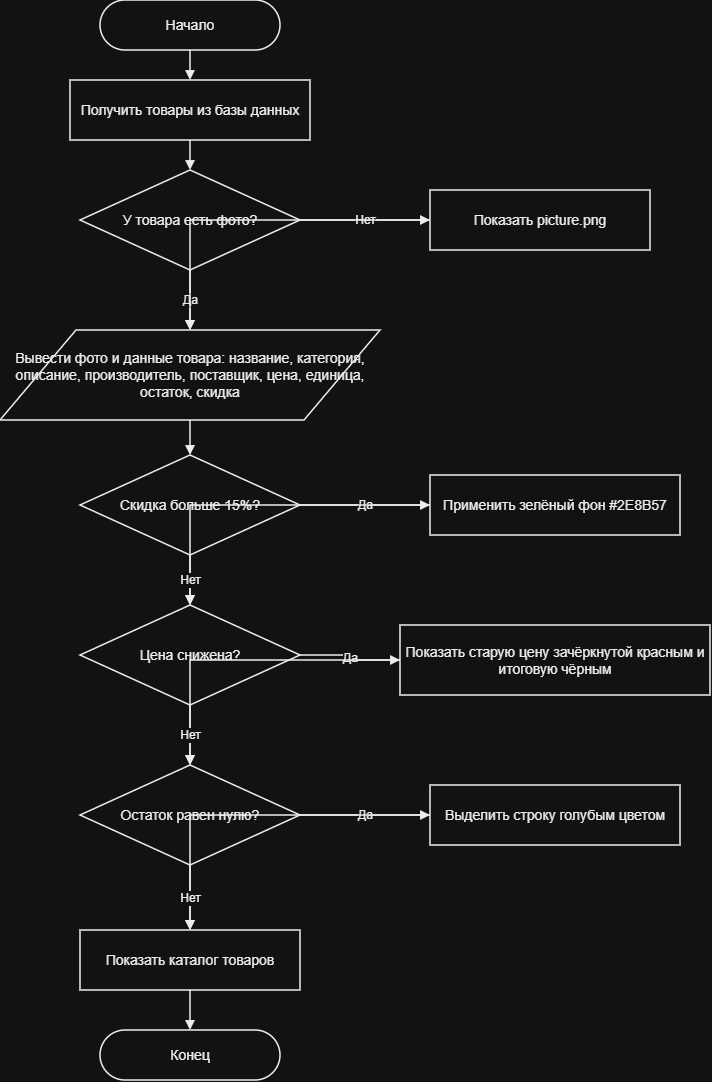

The diagram above was exported from draw.io. Its source (the exported page's mxGraphModel, read from the mxfile embedded in the PNG):
<mxGraphModel dx="923" dy="1123" grid="1" gridSize="10" guides="1" tooltips="1" connect="1" arrows="1" fold="1" page="1" pageScale="1" pageWidth="1200" pageHeight="1900" math="0" shadow="0">
  <root>
    <mxCell id="0" />
    <mxCell id="1" parent="0" />
    <mxCell id="s" parent="1" style="whiteSpace=wrap;html=1;strokeColor=#000000;fillColor=#FFFFFF;fontColor=#000000;fontSize=14;strokeWidth=1.5;align=center;verticalAlign=middle;rounded=1;arcSize=50;" value="Начало" vertex="1">
      <mxGeometry height="50" width="180" x="420" y="20" as="geometry" />
    </mxCell>
    <mxCell id="get" parent="1" style="whiteSpace=wrap;html=1;strokeColor=#000000;fillColor=#FFFFFF;fontColor=#000000;fontSize=14;strokeWidth=1.5;align=center;verticalAlign=middle;rounded=0;" value="Получить товары из базы данных" vertex="1">
      <mxGeometry height="60" width="240" x="390" y="100" as="geometry" />
    </mxCell>
    <mxCell id="photo" parent="1" style="whiteSpace=wrap;html=1;strokeColor=#000000;fillColor=#FFFFFF;fontColor=#000000;fontSize=14;strokeWidth=1.5;align=center;verticalAlign=middle;rhombus;" value="У товара есть фото?" vertex="1">
      <mxGeometry height="100" width="220" x="400" y="190" as="geometry" />
    </mxCell>
    <mxCell id="placeholder" parent="1" style="whiteSpace=wrap;html=1;strokeColor=#000000;fillColor=#FFFFFF;fontColor=#000000;fontSize=14;strokeWidth=1.5;align=center;verticalAlign=middle;rounded=0;" value="Показать picture.png" vertex="1">
      <mxGeometry height="60" width="220" x="750" y="210" as="geometry" />
    </mxCell>
    <mxCell id="fields" parent="1" style="whiteSpace=wrap;html=1;strokeColor=#000000;fillColor=#FFFFFF;fontColor=#000000;fontSize=14;strokeWidth=1.5;align=center;verticalAlign=middle;shape=parallelogram;perimeter=parallelogramPerimeter;" value="Вывести фото и данные товара: название, категория, описание, производитель, поставщик, цена, единица, остаток, скидка" vertex="1">
      <mxGeometry height="90" width="380" x="320" y="350" as="geometry" />
    </mxCell>
    <mxCell id="discount" parent="1" style="whiteSpace=wrap;html=1;strokeColor=#000000;fillColor=#FFFFFF;fontColor=#000000;fontSize=14;strokeWidth=1.5;align=center;verticalAlign=middle;rhombus;" value="Скидка больше 15%?" vertex="1">
      <mxGeometry height="100" width="220" x="400" y="475" as="geometry" />
    </mxCell>
    <mxCell id="green" parent="1" style="whiteSpace=wrap;html=1;strokeColor=#000000;fillColor=#FFFFFF;fontColor=#000000;fontSize=14;strokeWidth=1.5;align=center;verticalAlign=middle;rounded=0;" value="Применить зелёный фон #2E8B57" vertex="1">
      <mxGeometry height="60" width="250" x="750" y="495" as="geometry" />
    </mxCell>
    <mxCell id="price" parent="1" style="whiteSpace=wrap;html=1;strokeColor=#000000;fillColor=#FFFFFF;fontColor=#000000;fontSize=14;strokeWidth=1.5;align=center;verticalAlign=middle;rhombus;" value="Цена снижена?" vertex="1">
      <mxGeometry height="100" width="220" x="400" y="625" as="geometry" />
    </mxCell>
    <mxCell id="oldnew" parent="1" style="whiteSpace=wrap;html=1;strokeColor=#000000;fillColor=#FFFFFF;fontColor=#000000;fontSize=14;strokeWidth=1.5;align=center;verticalAlign=middle;rounded=0;" value="Показать старую цену зачёркнутой красным и итоговую чёрным" vertex="1">
      <mxGeometry height="70" width="310" x="720" y="645" as="geometry" />
    </mxCell>
    <mxCell id="stock" parent="1" style="whiteSpace=wrap;html=1;strokeColor=#000000;fillColor=#FFFFFF;fontColor=#000000;fontSize=14;strokeWidth=1.5;align=center;verticalAlign=middle;rhombus;" value="Остаток равен нулю?" vertex="1">
      <mxGeometry height="100" width="220" x="400" y="785" as="geometry" />
    </mxCell>
    <mxCell id="blue" parent="1" style="whiteSpace=wrap;html=1;strokeColor=#000000;fillColor=#FFFFFF;fontColor=#000000;fontSize=14;strokeWidth=1.5;align=center;verticalAlign=middle;rounded=0;" value="Выделить строку голубым цветом" vertex="1">
      <mxGeometry height="60" width="250" x="750" y="805" as="geometry" />
    </mxCell>
    <mxCell id="show" parent="1" style="whiteSpace=wrap;html=1;strokeColor=#000000;fillColor=#FFFFFF;fontColor=#000000;fontSize=14;strokeWidth=1.5;align=center;verticalAlign=middle;rounded=0;" value="Показать каталог товаров" vertex="1">
      <mxGeometry height="60" width="220" x="400" y="950" as="geometry" />
    </mxCell>
    <mxCell id="e" parent="1" style="whiteSpace=wrap;html=1;strokeColor=#000000;fillColor=#FFFFFF;fontColor=#000000;fontSize=14;strokeWidth=1.5;align=center;verticalAlign=middle;rounded=1;arcSize=50;" value="Конец" vertex="1">
      <mxGeometry height="50" width="180" x="420" y="1050" as="geometry" />
    </mxCell>
    <mxCell id="e0" edge="1" parent="1" source="s" style="edgeStyle=orthogonalEdgeStyle;rounded=0;orthogonalLoop=1;jettySize=auto;html=1;strokeColor=#000000;strokeWidth=1.5;endArrow=block;endFill=1;fontColor=#000000;fontSize=12;labelBackgroundColor=#FFFFFF;" target="get" value="">
      <mxGeometry relative="1" as="geometry" />
    </mxCell>
    <mxCell id="e1" edge="1" parent="1" source="get" style="edgeStyle=orthogonalEdgeStyle;rounded=0;orthogonalLoop=1;jettySize=auto;html=1;strokeColor=#000000;strokeWidth=1.5;endArrow=block;endFill=1;fontColor=#000000;fontSize=12;labelBackgroundColor=#FFFFFF;" target="photo" value="">
      <mxGeometry relative="1" as="geometry" />
    </mxCell>
    <mxCell id="e2" edge="1" parent="1" source="photo" style="edgeStyle=orthogonalEdgeStyle;rounded=0;orthogonalLoop=1;jettySize=auto;html=1;strokeColor=#000000;strokeWidth=1.5;endArrow=block;endFill=1;fontColor=#000000;fontSize=12;labelBackgroundColor=#FFFFFF;" target="fields" value="Да">
      <mxGeometry relative="1" as="geometry" />
    </mxCell>
    <mxCell id="e3" edge="1" parent="1" source="photo" style="edgeStyle=orthogonalEdgeStyle;rounded=0;orthogonalLoop=1;jettySize=auto;html=1;strokeColor=#000000;strokeWidth=1.5;endArrow=block;endFill=1;fontColor=#000000;fontSize=12;labelBackgroundColor=#FFFFFF;" target="placeholder" value="Нет">
      <mxGeometry relative="1" as="geometry" />
    </mxCell>
    <mxCell id="e4" edge="1" parent="1" source="placeholder" style="edgeStyle=orthogonalEdgeStyle;rounded=0;orthogonalLoop=1;jettySize=auto;html=1;strokeColor=#000000;strokeWidth=1.5;endArrow=block;endFill=1;fontColor=#000000;fontSize=12;labelBackgroundColor=#FFFFFF;" target="fields" value="">
      <mxGeometry relative="1" as="geometry" />
    </mxCell>
    <mxCell id="e5" edge="1" parent="1" source="fields" style="edgeStyle=orthogonalEdgeStyle;rounded=0;orthogonalLoop=1;jettySize=auto;html=1;strokeColor=#000000;strokeWidth=1.5;endArrow=block;endFill=1;fontColor=#000000;fontSize=12;labelBackgroundColor=#FFFFFF;" target="discount" value="">
      <mxGeometry relative="1" as="geometry" />
    </mxCell>
    <mxCell id="e6" edge="1" parent="1" source="discount" style="edgeStyle=orthogonalEdgeStyle;rounded=0;orthogonalLoop=1;jettySize=auto;html=1;strokeColor=#000000;strokeWidth=1.5;endArrow=block;endFill=1;fontColor=#000000;fontSize=12;labelBackgroundColor=#FFFFFF;" target="green" value="Да">
      <mxGeometry relative="1" as="geometry" />
    </mxCell>
    <mxCell id="e7" edge="1" parent="1" source="green" style="edgeStyle=orthogonalEdgeStyle;rounded=0;orthogonalLoop=1;jettySize=auto;html=1;strokeColor=#000000;strokeWidth=1.5;endArrow=block;endFill=1;fontColor=#000000;fontSize=12;labelBackgroundColor=#FFFFFF;" target="price" value="">
      <mxGeometry relative="1" as="geometry" />
    </mxCell>
    <mxCell id="e8" edge="1" parent="1" source="discount" style="edgeStyle=orthogonalEdgeStyle;rounded=0;orthogonalLoop=1;jettySize=auto;html=1;strokeColor=#000000;strokeWidth=1.5;endArrow=block;endFill=1;fontColor=#000000;fontSize=12;labelBackgroundColor=#FFFFFF;" target="price" value="Нет">
      <mxGeometry relative="1" as="geometry" />
    </mxCell>
    <mxCell id="e9" edge="1" parent="1" source="price" style="edgeStyle=orthogonalEdgeStyle;rounded=0;orthogonalLoop=1;jettySize=auto;html=1;strokeColor=#000000;strokeWidth=1.5;endArrow=block;endFill=1;fontColor=#000000;fontSize=12;labelBackgroundColor=#FFFFFF;" target="oldnew" value="Да">
      <mxGeometry relative="1" as="geometry" />
    </mxCell>
    <mxCell id="e10" edge="1" parent="1" source="oldnew" style="edgeStyle=orthogonalEdgeStyle;rounded=0;orthogonalLoop=1;jettySize=auto;html=1;strokeColor=#000000;strokeWidth=1.5;endArrow=block;endFill=1;fontColor=#000000;fontSize=12;labelBackgroundColor=#FFFFFF;" target="stock" value="">
      <mxGeometry relative="1" as="geometry" />
    </mxCell>
    <mxCell id="e11" edge="1" parent="1" source="price" style="edgeStyle=orthogonalEdgeStyle;rounded=0;orthogonalLoop=1;jettySize=auto;html=1;strokeColor=#000000;strokeWidth=1.5;endArrow=block;endFill=1;fontColor=#000000;fontSize=12;labelBackgroundColor=#FFFFFF;" target="stock" value="Нет">
      <mxGeometry relative="1" as="geometry" />
    </mxCell>
    <mxCell id="e12" edge="1" parent="1" source="stock" style="edgeStyle=orthogonalEdgeStyle;rounded=0;orthogonalLoop=1;jettySize=auto;html=1;strokeColor=#000000;strokeWidth=1.5;endArrow=block;endFill=1;fontColor=#000000;fontSize=12;labelBackgroundColor=#FFFFFF;" target="blue" value="Да">
      <mxGeometry relative="1" as="geometry" />
    </mxCell>
    <mxCell id="e13" edge="1" parent="1" source="blue" style="edgeStyle=orthogonalEdgeStyle;rounded=0;orthogonalLoop=1;jettySize=auto;html=1;strokeColor=#000000;strokeWidth=1.5;endArrow=block;endFill=1;fontColor=#000000;fontSize=12;labelBackgroundColor=#FFFFFF;" target="show" value="">
      <mxGeometry relative="1" as="geometry" />
    </mxCell>
    <mxCell id="e14" edge="1" parent="1" source="stock" style="edgeStyle=orthogonalEdgeStyle;rounded=0;orthogonalLoop=1;jettySize=auto;html=1;strokeColor=#000000;strokeWidth=1.5;endArrow=block;endFill=1;fontColor=#000000;fontSize=12;labelBackgroundColor=#FFFFFF;" target="show" value="Нет">
      <mxGeometry relative="1" as="geometry" />
    </mxCell>
    <mxCell id="e15" edge="1" parent="1" source="show" style="edgeStyle=orthogonalEdgeStyle;rounded=0;orthogonalLoop=1;jettySize=auto;html=1;strokeColor=#000000;strokeWidth=1.5;endArrow=block;endFill=1;fontColor=#000000;fontSize=12;labelBackgroundColor=#FFFFFF;" target="e" value="">
      <mxGeometry relative="1" as="geometry" />
    </mxCell>
  </root>
</mxGraphModel>